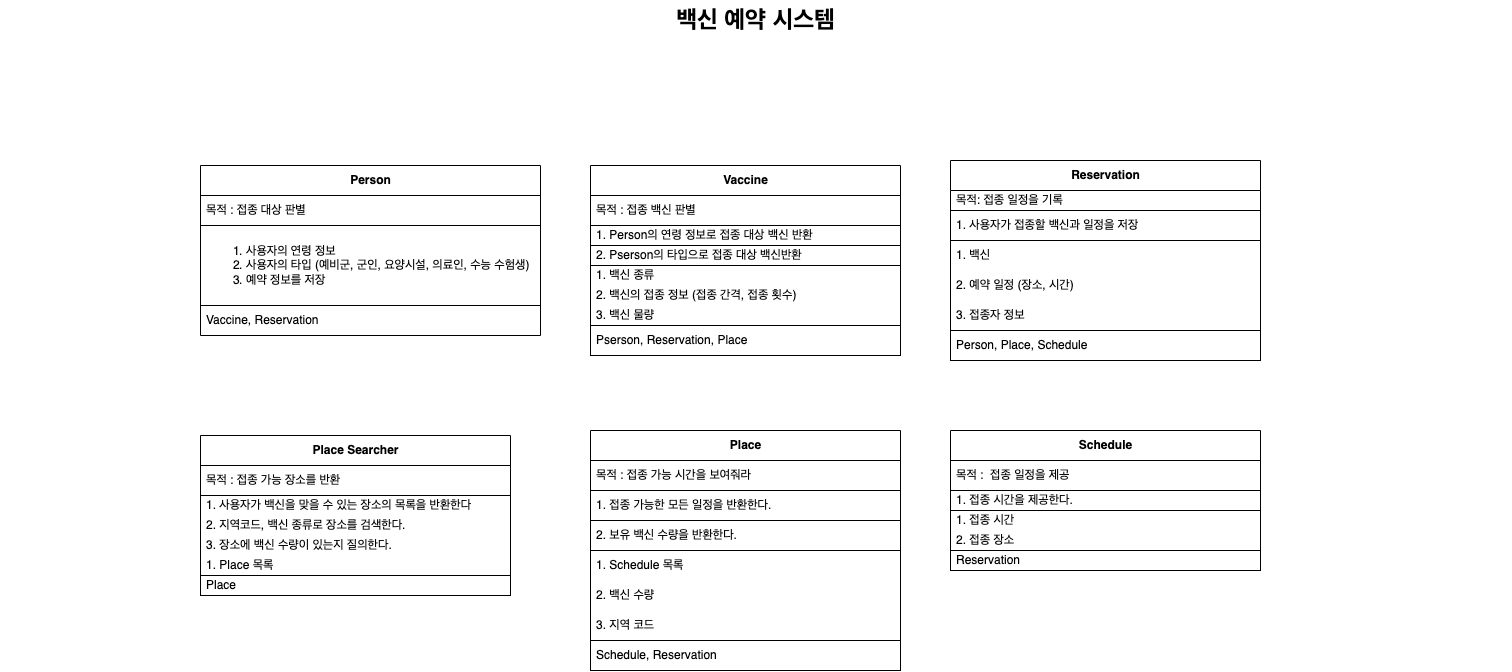

The diagram above was exported from draw.io. Its source (the exported page's mxGraphModel, read from the mxfile embedded in the PNG):
<mxGraphModel dx="1130" dy="943" grid="1" gridSize="10" guides="1" tooltips="1" connect="1" arrows="1" fold="1" page="1" pageScale="1.5" pageWidth="1169" pageHeight="826" background="none" math="0" shadow="0">
  <root>
    <mxCell id="0" style=";html=1;" />
    <mxCell id="1" style=";html=1;" parent="0" />
    <mxCell id="1672d66443f91eb5-23" value="백신 예약 시스템" style="text;strokeColor=none;fillColor=none;html=1;fontSize=24;fontStyle=1;verticalAlign=middle;align=center;" parent="1" vertex="1">
      <mxGeometry x="10" y="30" width="1510" height="40" as="geometry" />
    </mxCell>
    <mxCell id="qDAkStXu731W9fMhj2_H-1" value="&lt;span style=&quot;font-weight: 700&quot;&gt;Person&lt;/span&gt;" style="swimlane;fontStyle=0;childLayout=stackLayout;horizontal=1;startSize=30;horizontalStack=0;resizeParent=1;resizeParentMax=0;resizeLast=0;collapsible=1;marginBottom=0;shadow=0;html=1;" parent="1" vertex="1">
      <mxGeometry x="210" y="195" width="340" height="170" as="geometry">
        <mxRectangle x="30" y="20" width="70" height="30" as="alternateBounds" />
      </mxGeometry>
    </mxCell>
    <mxCell id="qDAkStXu731W9fMhj2_H-2" value="&lt;span style=&quot;text-align: center&quot;&gt;목적 : 접종 대상 판별&lt;br&gt;&lt;/span&gt;" style="text;strokeColor=default;fillColor=none;align=left;verticalAlign=middle;spacingLeft=4;spacingRight=4;overflow=hidden;points=[[0,0.5],[1,0.5]];portConstraint=eastwest;rotatable=0;shadow=0;html=1;" parent="qDAkStXu731W9fMhj2_H-1" vertex="1">
      <mxGeometry y="30" width="340" height="30" as="geometry" />
    </mxCell>
    <mxCell id="qDAkStXu731W9fMhj2_H-3" value="&lt;ol&gt;&lt;li&gt;사용자의 연령 정보&lt;/li&gt;&lt;li&gt;사용자의 타입 (예비군, 군인, 요양시설, 의료인, 수능 수험생)&lt;/li&gt;&lt;li&gt;예약 정보를 저장&lt;/li&gt;&lt;/ol&gt;" style="text;strokeColor=default;fillColor=none;align=left;verticalAlign=middle;spacingLeft=4;spacingRight=4;overflow=hidden;points=[[0,0.5],[1,0.5]];portConstraint=eastwest;rotatable=0;shadow=0;html=1;" parent="qDAkStXu731W9fMhj2_H-1" vertex="1">
      <mxGeometry y="60" width="340" height="80" as="geometry" />
    </mxCell>
    <mxCell id="qDAkStXu731W9fMhj2_H-4" value="Vaccine, Reservation" style="text;strokeColor=none;fillColor=none;align=left;verticalAlign=middle;spacingLeft=4;spacingRight=4;overflow=hidden;points=[[0,0.5],[1,0.5]];portConstraint=eastwest;rotatable=0;shadow=0;html=1;" parent="qDAkStXu731W9fMhj2_H-1" vertex="1">
      <mxGeometry y="140" width="340" height="30" as="geometry" />
    </mxCell>
    <mxCell id="QoNlFDxUSydklDdQLu-9-5" value="&lt;b&gt;Vaccine&lt;/b&gt;" style="swimlane;fontStyle=0;childLayout=stackLayout;horizontal=1;startSize=30;horizontalStack=0;resizeParent=1;resizeParentMax=0;resizeLast=0;collapsible=1;marginBottom=0;shadow=0;html=1;" parent="1" vertex="1">
      <mxGeometry x="600" y="195" width="310" height="190" as="geometry">
        <mxRectangle x="30" y="20" width="70" height="30" as="alternateBounds" />
      </mxGeometry>
    </mxCell>
    <mxCell id="QoNlFDxUSydklDdQLu-9-6" value="&lt;span style=&quot;text-align: center&quot;&gt;목적 : 접종 백신 판별&lt;br&gt;&lt;/span&gt;" style="text;strokeColor=default;fillColor=none;align=left;verticalAlign=middle;spacingLeft=4;spacingRight=4;overflow=hidden;points=[[0,0.5],[1,0.5]];portConstraint=eastwest;rotatable=0;shadow=0;html=1;" parent="QoNlFDxUSydklDdQLu-9-5" vertex="1">
      <mxGeometry y="30" width="310" height="30" as="geometry" />
    </mxCell>
    <mxCell id="QoNlFDxUSydklDdQLu-9-7" value="&lt;div&gt;1. Person의 연령 정보로 접종 대상 백신 반환&lt;/div&gt;" style="text;strokeColor=none;fillColor=none;align=left;verticalAlign=middle;spacingLeft=4;spacingRight=4;overflow=hidden;points=[[0,0.5],[1,0.5]];portConstraint=eastwest;rotatable=0;shadow=0;html=1;" parent="QoNlFDxUSydklDdQLu-9-5" vertex="1">
      <mxGeometry y="60" width="310" height="20" as="geometry" />
    </mxCell>
    <mxCell id="UT2QCzmO-GX8R4CY8_RD-1" value="&lt;div&gt;2. Pserson의 타입으로 접종 대상 백신반환&lt;/div&gt;" style="text;strokeColor=default;fillColor=none;align=left;verticalAlign=middle;spacingLeft=4;spacingRight=4;overflow=hidden;points=[[0,0.5],[1,0.5]];portConstraint=eastwest;rotatable=0;shadow=0;html=1;" parent="QoNlFDxUSydklDdQLu-9-5" vertex="1">
      <mxGeometry y="80" width="310" height="20" as="geometry" />
    </mxCell>
    <mxCell id="UT2QCzmO-GX8R4CY8_RD-2" value="&lt;div&gt;1. 백신 종류&lt;/div&gt;" style="text;strokeColor=none;fillColor=none;align=left;verticalAlign=middle;spacingLeft=4;spacingRight=4;overflow=hidden;points=[[0,0.5],[1,0.5]];portConstraint=eastwest;rotatable=0;shadow=0;html=1;fontColor=default;perimeterSpacing=0;" parent="QoNlFDxUSydklDdQLu-9-5" vertex="1">
      <mxGeometry y="100" width="310" height="20" as="geometry" />
    </mxCell>
    <mxCell id="UT2QCzmO-GX8R4CY8_RD-3" value="&lt;div&gt;2. 백신의 접종 정보 (접종 간격, 접종 횟수)&lt;/div&gt;" style="text;strokeColor=none;fillColor=none;align=left;verticalAlign=middle;spacingLeft=4;spacingRight=4;overflow=hidden;points=[[0,0.5],[1,0.5]];portConstraint=eastwest;rotatable=0;shadow=0;html=1;" parent="QoNlFDxUSydklDdQLu-9-5" vertex="1">
      <mxGeometry y="120" width="310" height="20" as="geometry" />
    </mxCell>
    <mxCell id="UT2QCzmO-GX8R4CY8_RD-4" value="&lt;div&gt;3. 백신 물량&lt;/div&gt;" style="text;strokeColor=none;fillColor=none;align=left;verticalAlign=middle;spacingLeft=4;spacingRight=4;overflow=hidden;points=[[0,0.5],[1,0.5]];portConstraint=eastwest;rotatable=0;shadow=0;html=1;" parent="QoNlFDxUSydklDdQLu-9-5" vertex="1">
      <mxGeometry y="140" width="310" height="20" as="geometry" />
    </mxCell>
    <mxCell id="QoNlFDxUSydklDdQLu-9-8" value="Pserson, Reservation, Place" style="text;strokeColor=default;fillColor=none;align=left;verticalAlign=middle;spacingLeft=4;spacingRight=4;overflow=hidden;points=[[0,0.5],[1,0.5]];portConstraint=eastwest;rotatable=0;shadow=0;html=1;" parent="QoNlFDxUSydklDdQLu-9-5" vertex="1">
      <mxGeometry y="160" width="310" height="30" as="geometry" />
    </mxCell>
    <mxCell id="UT2QCzmO-GX8R4CY8_RD-15" value="&lt;b&gt;Place Searcher&lt;/b&gt;" style="swimlane;fontStyle=0;childLayout=stackLayout;horizontal=1;startSize=30;horizontalStack=0;resizeParent=1;resizeParentMax=0;resizeLast=0;collapsible=1;marginBottom=0;shadow=0;html=1;" parent="1" vertex="1">
      <mxGeometry x="210" y="465" width="310" height="160" as="geometry">
        <mxRectangle x="30" y="20" width="70" height="30" as="alternateBounds" />
      </mxGeometry>
    </mxCell>
    <mxCell id="UT2QCzmO-GX8R4CY8_RD-16" value="&lt;span style=&quot;text-align: center&quot;&gt;목적 : 접종 가능 장소를 반환&lt;br&gt;&lt;/span&gt;" style="text;strokeColor=default;fillColor=none;align=left;verticalAlign=middle;spacingLeft=4;spacingRight=4;overflow=hidden;points=[[0,0.5],[1,0.5]];portConstraint=eastwest;rotatable=0;shadow=0;html=1;" parent="UT2QCzmO-GX8R4CY8_RD-15" vertex="1">
      <mxGeometry y="30" width="310" height="30" as="geometry" />
    </mxCell>
    <mxCell id="UT2QCzmO-GX8R4CY8_RD-17" value="&lt;div&gt;1. 사용자가 백신을 맞을 수 있는 장소의 목록을 반환한다&lt;/div&gt;" style="text;strokeColor=none;fillColor=none;align=left;verticalAlign=middle;spacingLeft=4;spacingRight=4;overflow=hidden;points=[[0,0.5],[1,0.5]];portConstraint=eastwest;rotatable=0;shadow=0;html=1;" parent="UT2QCzmO-GX8R4CY8_RD-15" vertex="1">
      <mxGeometry y="60" width="310" height="20" as="geometry" />
    </mxCell>
    <mxCell id="UT2QCzmO-GX8R4CY8_RD-53" value="2. 지역코드, 백신 종류로 장소를 검색한다." style="text;strokeColor=none;fillColor=none;align=left;verticalAlign=middle;spacingLeft=4;spacingRight=4;overflow=hidden;points=[[0,0.5],[1,0.5]];portConstraint=eastwest;rotatable=0;shadow=0;html=1;" parent="UT2QCzmO-GX8R4CY8_RD-15" vertex="1">
      <mxGeometry y="80" width="310" height="20" as="geometry" />
    </mxCell>
    <mxCell id="UT2QCzmO-GX8R4CY8_RD-54" value="3. 장소에 백신 수량이 있는지 질의한다." style="text;strokeColor=none;fillColor=none;align=left;verticalAlign=middle;spacingLeft=4;spacingRight=4;overflow=hidden;points=[[0,0.5],[1,0.5]];portConstraint=eastwest;rotatable=0;shadow=0;html=1;" parent="UT2QCzmO-GX8R4CY8_RD-15" vertex="1">
      <mxGeometry y="100" width="310" height="20" as="geometry" />
    </mxCell>
    <mxCell id="UT2QCzmO-GX8R4CY8_RD-52" value="&lt;div&gt;1. Place 목록&lt;/div&gt;" style="text;strokeColor=none;fillColor=none;align=left;verticalAlign=middle;spacingLeft=4;spacingRight=4;overflow=hidden;points=[[0,0.5],[1,0.5]];portConstraint=eastwest;rotatable=0;shadow=0;html=1;" parent="UT2QCzmO-GX8R4CY8_RD-15" vertex="1">
      <mxGeometry y="120" width="310" height="20" as="geometry" />
    </mxCell>
    <mxCell id="UT2QCzmO-GX8R4CY8_RD-56" value="&lt;div&gt;Place&lt;/div&gt;" style="text;strokeColor=default;fillColor=none;align=left;verticalAlign=middle;spacingLeft=4;spacingRight=4;overflow=hidden;points=[[0,0.5],[1,0.5]];portConstraint=eastwest;rotatable=0;shadow=0;html=1;" parent="UT2QCzmO-GX8R4CY8_RD-15" vertex="1">
      <mxGeometry y="140" width="310" height="20" as="geometry" />
    </mxCell>
    <mxCell id="UT2QCzmO-GX8R4CY8_RD-23" value="&lt;b&gt;Place&lt;/b&gt;" style="swimlane;fontStyle=0;childLayout=stackLayout;horizontal=1;startSize=30;horizontalStack=0;resizeParent=1;resizeParentMax=0;resizeLast=0;collapsible=1;marginBottom=0;shadow=0;html=1;" parent="1" vertex="1">
      <mxGeometry x="600" y="460" width="310" height="240" as="geometry">
        <mxRectangle x="30" y="20" width="70" height="30" as="alternateBounds" />
      </mxGeometry>
    </mxCell>
    <mxCell id="UT2QCzmO-GX8R4CY8_RD-24" value="&lt;span style=&quot;text-align: center&quot;&gt;목적 : 접종 가능 시간을 보여줘라&lt;br&gt;&lt;/span&gt;" style="text;strokeColor=default;fillColor=none;align=left;verticalAlign=middle;spacingLeft=4;spacingRight=4;overflow=hidden;points=[[0,0.5],[1,0.5]];portConstraint=eastwest;rotatable=0;shadow=0;html=1;" parent="UT2QCzmO-GX8R4CY8_RD-23" vertex="1">
      <mxGeometry y="30" width="310" height="30" as="geometry" />
    </mxCell>
    <mxCell id="UT2QCzmO-GX8R4CY8_RD-50" value="&lt;span style=&quot;text-align: center&quot;&gt;1. 접종 가능한 모든 일정을 반환한다.&lt;br&gt;&lt;/span&gt;" style="text;strokeColor=none;fillColor=none;align=left;verticalAlign=middle;spacingLeft=4;spacingRight=4;overflow=hidden;points=[[0,0.5],[1,0.5]];portConstraint=eastwest;rotatable=0;shadow=0;html=1;" parent="UT2QCzmO-GX8R4CY8_RD-23" vertex="1">
      <mxGeometry y="60" width="310" height="30" as="geometry" />
    </mxCell>
    <mxCell id="fbsjnB8z7Gz1qM3zGCxD-1" value="&lt;span style=&quot;text-align: center&quot;&gt;2. 보유 백신 수량을 반환한다.&lt;br&gt;&lt;/span&gt;" style="text;strokeColor=default;fillColor=none;align=left;verticalAlign=middle;spacingLeft=4;spacingRight=4;overflow=hidden;points=[[0,0.5],[1,0.5]];portConstraint=eastwest;rotatable=0;shadow=0;html=1;" parent="UT2QCzmO-GX8R4CY8_RD-23" vertex="1">
      <mxGeometry y="90" width="310" height="30" as="geometry" />
    </mxCell>
    <mxCell id="fbsjnB8z7Gz1qM3zGCxD-2" value="&lt;span style=&quot;text-align: center&quot;&gt;1. Schedule 목록&lt;br&gt;&lt;/span&gt;" style="text;strokeColor=none;fillColor=none;align=left;verticalAlign=middle;spacingLeft=4;spacingRight=4;overflow=hidden;points=[[0,0.5],[1,0.5]];portConstraint=eastwest;rotatable=0;shadow=0;html=1;" parent="UT2QCzmO-GX8R4CY8_RD-23" vertex="1">
      <mxGeometry y="120" width="310" height="30" as="geometry" />
    </mxCell>
    <mxCell id="fbsjnB8z7Gz1qM3zGCxD-3" value="&lt;span style=&quot;text-align: center&quot;&gt;2. 백신 수량&lt;br&gt;&lt;/span&gt;" style="text;strokeColor=none;fillColor=none;align=left;verticalAlign=middle;spacingLeft=4;spacingRight=4;overflow=hidden;points=[[0,0.5],[1,0.5]];portConstraint=eastwest;rotatable=0;shadow=0;html=1;" parent="UT2QCzmO-GX8R4CY8_RD-23" vertex="1">
      <mxGeometry y="150" width="310" height="30" as="geometry" />
    </mxCell>
    <mxCell id="_Xb-NlC9hjHamb-dk0Ye-11" value="3. 지역 코드" style="text;strokeColor=none;fillColor=none;align=left;verticalAlign=middle;spacingLeft=4;spacingRight=4;overflow=hidden;points=[[0,0.5],[1,0.5]];portConstraint=eastwest;rotatable=0;shadow=0;html=1;" vertex="1" parent="UT2QCzmO-GX8R4CY8_RD-23">
      <mxGeometry y="180" width="310" height="30" as="geometry" />
    </mxCell>
    <mxCell id="fbsjnB8z7Gz1qM3zGCxD-4" value="&lt;span style=&quot;text-align: center&quot;&gt;Schedule, Reservation&lt;br&gt;&lt;/span&gt;" style="text;strokeColor=default;fillColor=none;align=left;verticalAlign=middle;spacingLeft=4;spacingRight=4;overflow=hidden;points=[[0,0.5],[1,0.5]];portConstraint=eastwest;rotatable=0;shadow=0;html=1;" parent="UT2QCzmO-GX8R4CY8_RD-23" vertex="1">
      <mxGeometry y="210" width="310" height="30" as="geometry" />
    </mxCell>
    <mxCell id="UT2QCzmO-GX8R4CY8_RD-31" value="&lt;b&gt;Reservation&lt;/b&gt;" style="swimlane;fontStyle=0;childLayout=stackLayout;horizontal=1;startSize=30;horizontalStack=0;resizeParent=1;resizeParentMax=0;resizeLast=0;collapsible=1;marginBottom=0;shadow=0;html=1;" parent="1" vertex="1">
      <mxGeometry x="960" y="190" width="310" height="200" as="geometry">
        <mxRectangle x="30" y="20" width="70" height="30" as="alternateBounds" />
      </mxGeometry>
    </mxCell>
    <mxCell id="UT2QCzmO-GX8R4CY8_RD-37" value="목적: 접종 일정을 기록" style="text;strokeColor=none;fillColor=none;align=left;verticalAlign=middle;spacingLeft=4;spacingRight=4;overflow=hidden;points=[[0,0.5],[1,0.5]];portConstraint=eastwest;rotatable=0;shadow=0;html=1;" parent="UT2QCzmO-GX8R4CY8_RD-31" vertex="1">
      <mxGeometry y="30" width="310" height="20" as="geometry" />
    </mxCell>
    <mxCell id="UT2QCzmO-GX8R4CY8_RD-32" value="&lt;span style=&quot;text-align: center&quot;&gt;1. 사용자가 접종할 백신과 일정을 저장&lt;br&gt;&lt;/span&gt;" style="text;strokeColor=default;fillColor=none;align=left;verticalAlign=middle;spacingLeft=4;spacingRight=4;overflow=hidden;points=[[0,0.5],[1,0.5]];portConstraint=eastwest;rotatable=0;shadow=0;html=1;" parent="UT2QCzmO-GX8R4CY8_RD-31" vertex="1">
      <mxGeometry y="50" width="310" height="30" as="geometry" />
    </mxCell>
    <mxCell id="J0pxGxSypqQO46DMXP8k-6" value="&lt;span style=&quot;text-align: center&quot;&gt;1. 백신&lt;br&gt;&lt;/span&gt;" style="text;strokeColor=none;fillColor=none;align=left;verticalAlign=middle;spacingLeft=4;spacingRight=4;overflow=hidden;points=[[0,0.5],[1,0.5]];portConstraint=eastwest;rotatable=0;shadow=0;html=1;" parent="UT2QCzmO-GX8R4CY8_RD-31" vertex="1">
      <mxGeometry y="80" width="310" height="30" as="geometry" />
    </mxCell>
    <mxCell id="J0pxGxSypqQO46DMXP8k-7" value="&lt;span style=&quot;text-align: center&quot;&gt;2. 예약 일정 (장소, 시간)&lt;br&gt;&lt;/span&gt;" style="text;strokeColor=none;fillColor=none;align=left;verticalAlign=middle;spacingLeft=4;spacingRight=4;overflow=hidden;points=[[0,0.5],[1,0.5]];portConstraint=eastwest;rotatable=0;shadow=0;html=1;" parent="UT2QCzmO-GX8R4CY8_RD-31" vertex="1">
      <mxGeometry y="110" width="310" height="30" as="geometry" />
    </mxCell>
    <mxCell id="J0pxGxSypqQO46DMXP8k-8" value="&lt;span style=&quot;text-align: center&quot;&gt;3. 접종자 정보&lt;br&gt;&lt;/span&gt;" style="text;strokeColor=none;fillColor=none;align=left;verticalAlign=middle;spacingLeft=4;spacingRight=4;overflow=hidden;points=[[0,0.5],[1,0.5]];portConstraint=eastwest;rotatable=0;shadow=0;html=1;" parent="UT2QCzmO-GX8R4CY8_RD-31" vertex="1">
      <mxGeometry y="140" width="310" height="30" as="geometry" />
    </mxCell>
    <mxCell id="J0pxGxSypqQO46DMXP8k-9" value="&lt;span style=&quot;text-align: center&quot;&gt;Person, Place, Schedule&lt;br&gt;&lt;/span&gt;" style="text;strokeColor=default;fillColor=none;align=left;verticalAlign=middle;spacingLeft=4;spacingRight=4;overflow=hidden;points=[[0,0.5],[1,0.5]];portConstraint=eastwest;rotatable=0;shadow=0;html=1;" parent="UT2QCzmO-GX8R4CY8_RD-31" vertex="1">
      <mxGeometry y="170" width="310" height="30" as="geometry" />
    </mxCell>
    <mxCell id="UT2QCzmO-GX8R4CY8_RD-39" value="&lt;b&gt;Schedule&lt;/b&gt;" style="swimlane;fontStyle=0;childLayout=stackLayout;horizontal=1;startSize=30;horizontalStack=0;resizeParent=1;resizeParentMax=0;resizeLast=0;collapsible=1;marginBottom=0;shadow=0;html=1;" parent="1" vertex="1">
      <mxGeometry x="960" y="460" width="310" height="140" as="geometry">
        <mxRectangle x="30" y="20" width="70" height="30" as="alternateBounds" />
      </mxGeometry>
    </mxCell>
    <mxCell id="UT2QCzmO-GX8R4CY8_RD-40" value="&lt;span style=&quot;text-align: center&quot;&gt;목적 :&amp;nbsp; 접종 일정을 제공&lt;br&gt;&lt;/span&gt;" style="text;strokeColor=default;fillColor=none;align=left;verticalAlign=middle;spacingLeft=4;spacingRight=4;overflow=hidden;points=[[0,0.5],[1,0.5]];portConstraint=eastwest;rotatable=0;shadow=0;html=1;" parent="UT2QCzmO-GX8R4CY8_RD-39" vertex="1">
      <mxGeometry y="30" width="310" height="30" as="geometry" />
    </mxCell>
    <mxCell id="UT2QCzmO-GX8R4CY8_RD-43" value="1. 접종 시간을 제공한다." style="text;strokeColor=default;fillColor=none;align=left;verticalAlign=middle;spacingLeft=4;spacingRight=4;overflow=hidden;points=[[0,0.5],[1,0.5]];portConstraint=eastwest;rotatable=0;shadow=0;html=1;" parent="UT2QCzmO-GX8R4CY8_RD-39" vertex="1">
      <mxGeometry y="60" width="310" height="20" as="geometry" />
    </mxCell>
    <mxCell id="J0pxGxSypqQO46DMXP8k-2" value="&lt;div&gt;1. 접종 시간&lt;/div&gt;" style="text;strokeColor=none;fillColor=none;align=left;verticalAlign=middle;spacingLeft=4;spacingRight=4;overflow=hidden;points=[[0,0.5],[1,0.5]];portConstraint=eastwest;rotatable=0;shadow=0;html=1;" parent="UT2QCzmO-GX8R4CY8_RD-39" vertex="1">
      <mxGeometry y="80" width="310" height="20" as="geometry" />
    </mxCell>
    <mxCell id="J0pxGxSypqQO46DMXP8k-3" value="&lt;div&gt;2. 접종 장소&lt;/div&gt;" style="text;strokeColor=none;fillColor=none;align=left;verticalAlign=middle;spacingLeft=4;spacingRight=4;overflow=hidden;points=[[0,0.5],[1,0.5]];portConstraint=eastwest;rotatable=0;shadow=0;html=1;" parent="UT2QCzmO-GX8R4CY8_RD-39" vertex="1">
      <mxGeometry y="100" width="310" height="20" as="geometry" />
    </mxCell>
    <mxCell id="J0pxGxSypqQO46DMXP8k-5" value="Reservation" style="text;strokeColor=default;fillColor=none;align=left;verticalAlign=middle;spacingLeft=4;spacingRight=4;overflow=hidden;points=[[0,0.5],[1,0.5]];portConstraint=eastwest;rotatable=0;shadow=0;html=1;" parent="UT2QCzmO-GX8R4CY8_RD-39" vertex="1">
      <mxGeometry y="120" width="310" height="20" as="geometry" />
    </mxCell>
  </root>
</mxGraphModel>